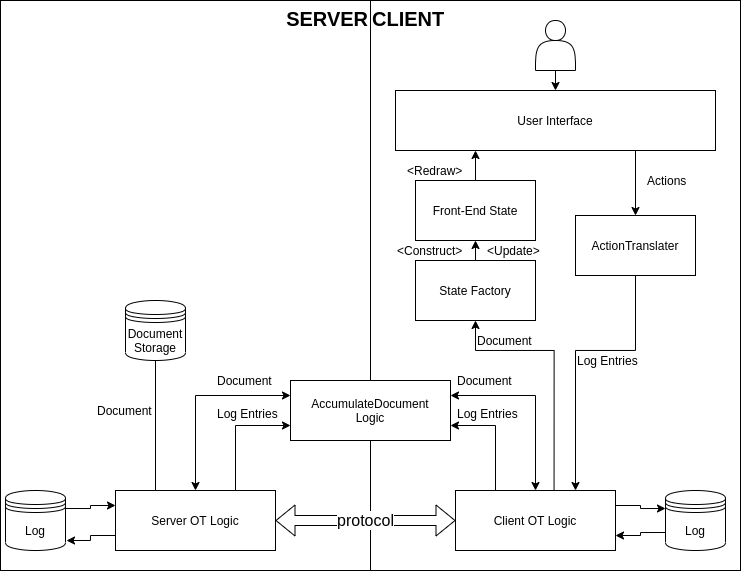

The diagram above was exported from draw.io. Its source (the exported page's mxGraphModel, read from the mxfile embedded in the PNG):
<mxGraphModel dx="912" dy="779" grid="1" gridSize="10" guides="1" tooltips="1" connect="1" arrows="1" fold="1" page="1" pageScale="1" pageWidth="850" pageHeight="1100" math="0" shadow="0">
  <root>
    <mxCell id="0" />
    <mxCell id="1" parent="0" />
    <mxCell id="29" value="&lt;font style=&quot;font-size: 20px&quot;&gt;SERVER&lt;/font&gt;" style="rounded=0;whiteSpace=wrap;html=1;align=right;verticalAlign=top;fontStyle=1;fillColor=none;" parent="1" vertex="1">
      <mxGeometry x="55" y="290" width="370" height="570" as="geometry" />
    </mxCell>
    <mxCell id="28" value="&lt;font style=&quot;font-size: 20px&quot;&gt;CLIENT&lt;/font&gt;" style="rounded=0;whiteSpace=wrap;html=1;align=left;verticalAlign=top;fillColor=none;fontStyle=1" parent="1" vertex="1">
      <mxGeometry x="425" y="290" width="370" height="570" as="geometry" />
    </mxCell>
    <mxCell id="33" style="edgeStyle=orthogonalEdgeStyle;rounded=0;orthogonalLoop=1;jettySize=auto;html=1;exitX=0.25;exitY=0;exitDx=0;exitDy=0;entryX=0.5;entryY=1;entryDx=0;entryDy=0;" parent="1" source="3" target="44" edge="1">
      <mxGeometry relative="1" as="geometry">
        <mxPoint x="280" y="520" as="targetPoint" />
        <Array as="points">
          <mxPoint x="210" y="640" />
        </Array>
      </mxGeometry>
    </mxCell>
    <mxCell id="2" value="AccumulateDocument&lt;br&gt;Logic" style="rounded=0;whiteSpace=wrap;html=1;" parent="1" vertex="1">
      <mxGeometry x="345" y="670" width="160" height="60" as="geometry" />
    </mxCell>
    <mxCell id="18" style="edgeStyle=orthogonalEdgeStyle;rounded=0;orthogonalLoop=1;jettySize=auto;html=1;exitX=0;exitY=0.75;exitDx=0;exitDy=0;entryX=1.017;entryY=0.834;entryDx=0;entryDy=0;entryPerimeter=0;" parent="1" source="3" target="15" edge="1">
      <mxGeometry relative="1" as="geometry" />
    </mxCell>
    <mxCell id="22" style="edgeStyle=orthogonalEdgeStyle;rounded=0;orthogonalLoop=1;jettySize=auto;html=1;exitX=0.5;exitY=0;exitDx=0;exitDy=0;entryX=0;entryY=0.25;entryDx=0;entryDy=0;startArrow=classic;startFill=1;" parent="1" source="3" target="2" edge="1">
      <mxGeometry relative="1" as="geometry" />
    </mxCell>
    <mxCell id="45" style="edgeStyle=orthogonalEdgeStyle;rounded=0;orthogonalLoop=1;jettySize=auto;html=1;exitX=0.75;exitY=0;exitDx=0;exitDy=0;entryX=0;entryY=0.75;entryDx=0;entryDy=0;startArrow=none;startFill=0;" parent="1" source="3" target="2" edge="1">
      <mxGeometry relative="1" as="geometry" />
    </mxCell>
    <mxCell id="3" value="Server OT Logic" style="rounded=0;whiteSpace=wrap;html=1;" parent="1" vertex="1">
      <mxGeometry x="170" y="780" width="160" height="60" as="geometry" />
    </mxCell>
    <mxCell id="19" style="edgeStyle=orthogonalEdgeStyle;rounded=0;orthogonalLoop=1;jettySize=auto;html=1;exitX=1;exitY=0.25;exitDx=0;exitDy=0;entryX=0;entryY=0.3;entryDx=0;entryDy=0;" parent="1" source="4" target="16" edge="1">
      <mxGeometry relative="1" as="geometry" />
    </mxCell>
    <mxCell id="21" value="&lt;font style=&quot;font-size: 16px&quot;&gt;protocol&lt;/font&gt;" style="edgeStyle=orthogonalEdgeStyle;rounded=0;orthogonalLoop=1;jettySize=auto;html=1;exitX=0;exitY=0.5;exitDx=0;exitDy=0;entryX=1;entryY=0.5;entryDx=0;entryDy=0;shape=flexArrow;startArrow=block;" parent="1" source="4" target="3" edge="1">
      <mxGeometry relative="1" as="geometry" />
    </mxCell>
    <mxCell id="23" style="edgeStyle=orthogonalEdgeStyle;rounded=0;orthogonalLoop=1;jettySize=auto;html=1;exitX=0.5;exitY=0;exitDx=0;exitDy=0;entryX=1;entryY=0.25;entryDx=0;entryDy=0;startArrow=classic;startFill=1;" parent="1" source="4" target="2" edge="1">
      <mxGeometry relative="1" as="geometry" />
    </mxCell>
    <mxCell id="51" style="edgeStyle=orthogonalEdgeStyle;rounded=0;orthogonalLoop=1;jettySize=auto;html=1;exitX=0.25;exitY=0;exitDx=0;exitDy=0;entryX=1;entryY=0.75;entryDx=0;entryDy=0;startArrow=none;startFill=0;" parent="1" source="4" target="2" edge="1">
      <mxGeometry relative="1" as="geometry" />
    </mxCell>
    <mxCell id="53" style="edgeStyle=orthogonalEdgeStyle;rounded=0;orthogonalLoop=1;jettySize=auto;html=1;exitX=0.616;exitY=0.028;exitDx=0;exitDy=0;entryX=0.5;entryY=1;entryDx=0;entryDy=0;startArrow=none;startFill=0;exitPerimeter=0;" parent="1" source="4" target="8" edge="1">
      <mxGeometry relative="1" as="geometry">
        <Array as="points">
          <mxPoint x="609" y="640" />
          <mxPoint x="530" y="640" />
        </Array>
      </mxGeometry>
    </mxCell>
    <mxCell id="4" value="Client OT Logic" style="rounded=0;whiteSpace=wrap;html=1;" parent="1" vertex="1">
      <mxGeometry x="510" y="780" width="160" height="60" as="geometry" />
    </mxCell>
    <mxCell id="9" style="edgeStyle=orthogonalEdgeStyle;rounded=0;orthogonalLoop=1;jettySize=auto;html=1;exitX=0.5;exitY=1;exitDx=0;exitDy=0;entryX=0.5;entryY=0;entryDx=0;entryDy=0;" parent="1" source="6" target="7" edge="1">
      <mxGeometry relative="1" as="geometry" />
    </mxCell>
    <mxCell id="6" value="" style="shape=actor;whiteSpace=wrap;html=1;" parent="1" vertex="1">
      <mxGeometry x="590" y="310" width="40" height="50" as="geometry" />
    </mxCell>
    <mxCell id="42" style="edgeStyle=orthogonalEdgeStyle;rounded=0;orthogonalLoop=1;jettySize=auto;html=1;exitX=0.75;exitY=1;exitDx=0;exitDy=0;" parent="1" source="7" target="40" edge="1">
      <mxGeometry relative="1" as="geometry" />
    </mxCell>
    <mxCell id="7" value="User Interface" style="rounded=0;whiteSpace=wrap;html=1;" parent="1" vertex="1">
      <mxGeometry x="450" y="380" width="320" height="60" as="geometry" />
    </mxCell>
    <mxCell id="58" style="edgeStyle=orthogonalEdgeStyle;rounded=0;orthogonalLoop=1;jettySize=auto;html=1;exitX=0.5;exitY=0;exitDx=0;exitDy=0;entryX=0.5;entryY=1;entryDx=0;entryDy=0;startArrow=none;startFill=0;" parent="1" source="8" target="56" edge="1">
      <mxGeometry relative="1" as="geometry" />
    </mxCell>
    <mxCell id="8" value="State Factory" style="rounded=0;whiteSpace=wrap;html=1;" parent="1" vertex="1">
      <mxGeometry x="470" y="550" width="120" height="60" as="geometry" />
    </mxCell>
    <mxCell id="17" style="edgeStyle=orthogonalEdgeStyle;rounded=0;orthogonalLoop=1;jettySize=auto;html=1;exitX=1;exitY=0.3;exitDx=0;exitDy=0;entryX=0;entryY=0.25;entryDx=0;entryDy=0;" parent="1" source="15" target="3" edge="1">
      <mxGeometry relative="1" as="geometry" />
    </mxCell>
    <mxCell id="15" value="Log" style="shape=datastore;whiteSpace=wrap;html=1;" parent="1" vertex="1">
      <mxGeometry x="60" y="780" width="60" height="60" as="geometry" />
    </mxCell>
    <mxCell id="20" style="edgeStyle=orthogonalEdgeStyle;rounded=0;orthogonalLoop=1;jettySize=auto;html=1;exitX=0;exitY=0.7;exitDx=0;exitDy=0;entryX=1;entryY=0.75;entryDx=0;entryDy=0;" parent="1" source="16" target="4" edge="1">
      <mxGeometry relative="1" as="geometry" />
    </mxCell>
    <mxCell id="16" value="Log" style="shape=datastore;whiteSpace=wrap;html=1;" parent="1" vertex="1">
      <mxGeometry x="720" y="780" width="60" height="60" as="geometry" />
    </mxCell>
    <mxCell id="30" value="Log Entries" style="text;html=1;strokeColor=none;fillColor=none;align=left;verticalAlign=middle;whiteSpace=wrap;rounded=0;" parent="1" vertex="1">
      <mxGeometry x="630" y="640" width="90" height="20" as="geometry" />
    </mxCell>
    <mxCell id="31" value="Log Entries" style="text;html=1;strokeColor=none;fillColor=none;align=left;verticalAlign=middle;whiteSpace=wrap;rounded=0;" parent="1" vertex="1">
      <mxGeometry x="510" y="693" width="90" height="20" as="geometry" />
    </mxCell>
    <mxCell id="32" value="Log Entries" style="text;html=1;strokeColor=none;fillColor=none;align=left;verticalAlign=middle;whiteSpace=wrap;rounded=0;" parent="1" vertex="1">
      <mxGeometry x="270" y="693" width="90" height="20" as="geometry" />
    </mxCell>
    <mxCell id="38" value="Actions" style="text;html=1;strokeColor=none;fillColor=none;align=left;verticalAlign=middle;whiteSpace=wrap;rounded=0;" parent="1" vertex="1">
      <mxGeometry x="700" y="460" width="90" height="20" as="geometry" />
    </mxCell>
    <mxCell id="39" value="&amp;lt;Redraw&amp;gt;" style="text;html=1;strokeColor=none;fillColor=none;align=left;verticalAlign=middle;whiteSpace=wrap;rounded=0;" parent="1" vertex="1">
      <mxGeometry x="460" y="450" width="90" height="20" as="geometry" />
    </mxCell>
    <mxCell id="41" style="edgeStyle=orthogonalEdgeStyle;rounded=0;orthogonalLoop=1;jettySize=auto;html=1;exitX=0.5;exitY=1;exitDx=0;exitDy=0;entryX=0.75;entryY=0;entryDx=0;entryDy=0;" parent="1" source="40" target="4" edge="1">
      <mxGeometry relative="1" as="geometry">
        <Array as="points">
          <mxPoint x="690" y="640" />
          <mxPoint x="630" y="640" />
        </Array>
      </mxGeometry>
    </mxCell>
    <mxCell id="40" value="ActionTranslater" style="rounded=0;whiteSpace=wrap;html=1;" parent="1" vertex="1">
      <mxGeometry x="630" y="505" width="120" height="60" as="geometry" />
    </mxCell>
    <mxCell id="44" value="Document&lt;br&gt;Storage" style="shape=datastore;whiteSpace=wrap;html=1;" parent="1" vertex="1">
      <mxGeometry x="180" y="590" width="60" height="60" as="geometry" />
    </mxCell>
    <mxCell id="46" value="Document" style="text;html=1;strokeColor=none;fillColor=none;align=left;verticalAlign=middle;whiteSpace=wrap;rounded=0;" parent="1" vertex="1">
      <mxGeometry x="270" y="660" width="90" height="20" as="geometry" />
    </mxCell>
    <mxCell id="49" value="Document" style="text;html=1;strokeColor=none;fillColor=none;align=left;verticalAlign=middle;whiteSpace=wrap;rounded=0;" parent="1" vertex="1">
      <mxGeometry x="150" y="690" width="90" height="20" as="geometry" />
    </mxCell>
    <mxCell id="52" value="Document" style="text;html=1;strokeColor=none;fillColor=none;align=left;verticalAlign=middle;whiteSpace=wrap;rounded=0;" parent="1" vertex="1">
      <mxGeometry x="510" y="660" width="90" height="20" as="geometry" />
    </mxCell>
    <mxCell id="54" value="Document" style="text;html=1;strokeColor=none;fillColor=none;align=left;verticalAlign=middle;whiteSpace=wrap;rounded=0;" parent="1" vertex="1">
      <mxGeometry x="530" y="620" width="90" height="20" as="geometry" />
    </mxCell>
    <mxCell id="57" style="edgeStyle=orthogonalEdgeStyle;rounded=0;orthogonalLoop=1;jettySize=auto;html=1;exitX=0.5;exitY=0;exitDx=0;exitDy=0;entryX=0.25;entryY=1;entryDx=0;entryDy=0;startArrow=none;startFill=0;" parent="1" source="56" target="7" edge="1">
      <mxGeometry relative="1" as="geometry" />
    </mxCell>
    <mxCell id="56" value="Front-End State" style="rounded=0;whiteSpace=wrap;html=1;" parent="1" vertex="1">
      <mxGeometry x="470" y="470" width="120" height="60" as="geometry" />
    </mxCell>
    <mxCell id="59" value="&amp;lt;Construct&amp;gt;" style="text;html=1;strokeColor=none;fillColor=none;align=left;verticalAlign=middle;whiteSpace=wrap;rounded=0;" parent="1" vertex="1">
      <mxGeometry x="450" y="530" width="90" height="20" as="geometry" />
    </mxCell>
    <mxCell id="60" value="&amp;lt;Update&amp;gt;" style="text;html=1;strokeColor=none;fillColor=none;align=left;verticalAlign=middle;whiteSpace=wrap;rounded=0;" parent="1" vertex="1">
      <mxGeometry x="540" y="530" width="90" height="20" as="geometry" />
    </mxCell>
  </root>
</mxGraphModel>